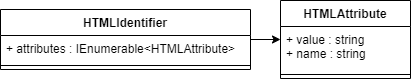

The diagram above was exported from draw.io. Its source (the exported page's mxGraphModel, read from the mxfile embedded in the PNG):
<mxGraphModel dx="1422" dy="822" grid="1" gridSize="10" guides="1" tooltips="1" connect="1" arrows="1" fold="1" page="1" pageScale="1" pageWidth="850" pageHeight="1100" math="0" shadow="0">
  <root>
    <mxCell id="0" />
    <mxCell id="1" parent="0" />
    <mxCell id="2" style="edgeStyle=orthogonalEdgeStyle;rounded=0;orthogonalLoop=1;jettySize=auto;html=1;entryX=0;entryY=0.5;entryDx=0;entryDy=0;" edge="1" source="3" target="6" parent="1">
      <mxGeometry relative="1" as="geometry" />
    </mxCell>
    <mxCell id="3" value="HTMLIdentifier" style="swimlane;fontStyle=1;align=center;verticalAlign=top;childLayout=stackLayout;horizontal=1;startSize=26;horizontalStack=0;resizeParent=1;resizeParentMax=0;resizeLast=0;collapsible=1;marginBottom=0;" vertex="1" parent="1">
      <mxGeometry x="20" y="29" width="250" height="60" as="geometry" />
    </mxCell>
    <mxCell id="4" value="+ attributes : IEnumerable&lt;HTMLAttribute&gt;" style="text;strokeColor=none;fillColor=none;align=left;verticalAlign=top;spacingLeft=4;spacingRight=4;overflow=hidden;rotatable=0;points=[[0,0.5],[1,0.5]];portConstraint=eastwest;" vertex="1" parent="3">
      <mxGeometry y="26" width="250" height="26" as="geometry" />
    </mxCell>
    <mxCell id="5" value="" style="line;strokeWidth=1;fillColor=none;align=left;verticalAlign=middle;spacingTop=-1;spacingLeft=3;spacingRight=3;rotatable=0;labelPosition=right;points=[];portConstraint=eastwest;" vertex="1" parent="3">
      <mxGeometry y="52" width="250" height="8" as="geometry" />
    </mxCell>
    <mxCell id="6" value="HTMLAttribute" style="swimlane;fontStyle=1;align=center;verticalAlign=top;childLayout=stackLayout;horizontal=1;startSize=26;horizontalStack=0;resizeParent=1;resizeParentMax=0;resizeLast=0;collapsible=1;marginBottom=0;" vertex="1" parent="1">
      <mxGeometry x="300" y="20" width="130" height="78" as="geometry" />
    </mxCell>
    <mxCell id="7" value="+ value : string&#10;+ name : string" style="text;strokeColor=none;fillColor=none;align=left;verticalAlign=top;spacingLeft=4;spacingRight=4;overflow=hidden;rotatable=0;points=[[0,0.5],[1,0.5]];portConstraint=eastwest;" vertex="1" parent="6">
      <mxGeometry y="26" width="130" height="44" as="geometry" />
    </mxCell>
    <mxCell id="8" value="" style="line;strokeWidth=1;fillColor=none;align=left;verticalAlign=middle;spacingTop=-1;spacingLeft=3;spacingRight=3;rotatable=0;labelPosition=right;points=[];portConstraint=eastwest;" vertex="1" parent="6">
      <mxGeometry y="70" width="130" height="8" as="geometry" />
    </mxCell>
  </root>
</mxGraphModel>